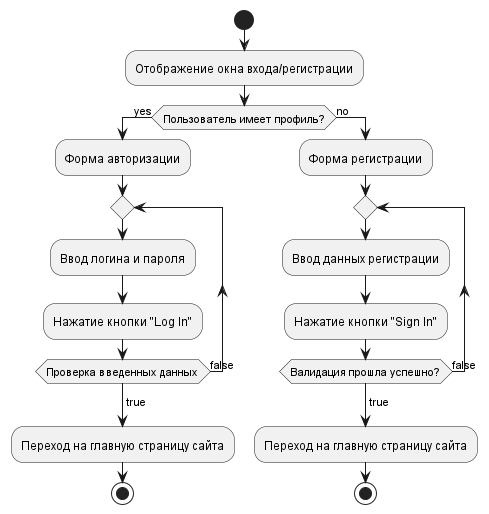

The diagram above was rendered by PlantUML. Its source (embedded in the PNG):
@startuml
start
:Отображение окна входа/регистрации;
if (Пользователь имеет профиль?) then (yes)
:Форма авторизации;
repeat
:Ввод логина и пароля;
:Нажатие кнопки "Log In";
repeat while(Проверка введенных данных) is (false)
   -> true;
   :Переход на главную страницу сайта;
stop

else(no)
:Форма регистрации;
repeat
:Ввод данных регистрации;
:Нажатие кнопки "Sign In";
repeat while(Валидация прошла успешно?) is(false)
->true;
:Переход на главную страницу сайта;
stop
@enduml